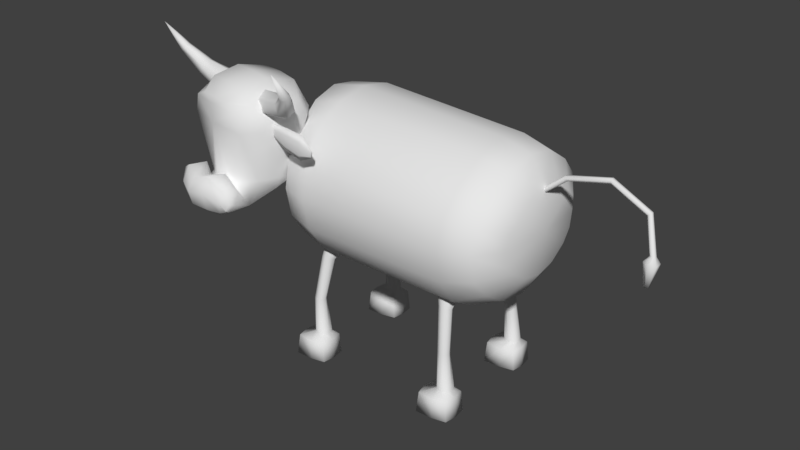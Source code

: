 # Source: cow_inverse.blend  (saved by Blender 2.79.0; exported with 4.5.12 LTS)
import bpy
from mathutils import Matrix  # noqa: F401  (used for matrix-valued properties, if any)

bpy.ops.wm.read_factory_settings(use_empty=True)
scene = bpy.context.scene
scene.name = 'Scene'

# ---- collections
col_collection_1 = bpy.data.collections.new('Collection 1'); scene.collection.children.link(col_collection_1)

# ---- materials (node trees are filled in below, after node groups)
mat_mat_cow = bpy.data.materials.new('mat_cow')
mat_mat_cow.alpha_threshold = 0.0
mat_mat_cow.use_transparent_shadow = False
mat_mat_cow.roughness = 0.5

# ---- material node trees

# ---- world
world_world = bpy.data.worlds.new('World'); scene.world = world_world
world_world.color = (0.05088, 0.05088, 0.05088)
world_world.use_sun_shadow = False
world_world.sun_shadow_jitter_overblur = 0.0
world_world.cycles.sampling_method = 'MANUAL'

# ---- meshes
me_cylinder_001 = bpy.data.meshes.new('Cylinder.001')
me_cylinder_001.from_pydata([(-1.051, 1.256, 0.6875), (-1.194, 1.604, 0.6632), (-1.159, 1.721, 0.6755), (-1.068, 1.761, 0.699), (-1.114, 1.259, 0.5419), (-1.243, 1.61, 0.5432), (-1.187, 1.756, 0.5517), (-1.086, 1.834, 0.5975), (-1.118, 1.263, 0.4226), (-1.219, 1.617, 0.4017), (-1.16, 1.772, 0.4108), (-1.048, 1.869, 0.4372), (-1.127, 1.756, 0.276), (-1.002, 1.824, 0.2539), (-1.111, 1.628, 0.2167), (-0.9772, 1.638, 0.1636), (-1.1, 1.239, 0.3515), (-1.006, 1.219, 0.3048), (-1.056, 1.237, 0.7088), (-1.062, 1.321, 0.7307), (-1.091, 1.331, 0.8483), (-1.101, 1.233, 0.8944), (-1.094, 1.124, 0.8697), (-1.185, 1.254, 0.6963), (-1.209, 1.261, 0.7812), (-1.194, 1.194, 0.8204), (-1.163, 1.119, 0.8088), (-1.221, 1.183, 0.7261), (-1.233, 1.186, 0.769), (-1.225, 1.152, 0.7888), (-1.206, 1.134, 0.7658), (-1.073, 1.067, 0.79), (-1.149, 1.1, 0.7537), (-1.035, 1.076, 0.6353), (-1.115, 1.113, 0.6126), (-1.015, 1.156, 0.4152), (-1.101, 1.193, 0.4307), (-1.325, 1.836, 0.4279), (-1.092, 1.822, 0.4618), (-1.337, 1.804, 0.4784), (-1.108, 1.779, 0.5293), (-1.367, 1.751, 0.4745), (-1.148, 1.708, 0.5241), (-1.385, 1.73, 0.4202), (-1.173, 1.68, 0.4514), (-1.373, 1.762, 0.3697), (-1.156, 1.723, 0.3838), (-1.343, 1.815, 0.3736), (-1.116, 1.794, 0.389), (-1.467, 1.913, 0.4591), (-1.473, 1.895, 0.4878), (-1.503, 1.877, 0.4903), (-1.526, 1.877, 0.4641), (-1.519, 1.895, 0.4354), (-1.489, 1.913, 0.4329), (-1.568, 2.061, 0.5502), (-1.174, 1.574, 0.4693), (-1.297, 1.539, 0.3976), (-1.175, 1.593, 0.4608), (-1.296, 1.5, 0.415), (-1.181, 1.592, 0.4765), (-1.31, 1.537, 0.4298), (-1.189, 1.629, 0.4753), (-1.325, 1.612, 0.4272), (-1.189, 1.648, 0.4667), (-1.327, 1.65, 0.4098), (-1.182, 1.63, 0.4595), (-1.313, 1.614, 0.395), (-1.42, 1.509, 0.3802), (-1.404, 1.469, 0.3636), (-1.406, 1.512, 0.3442), (-1.437, 1.594, 0.3773), (-1.439, 1.637, 0.3579), (-1.423, 1.596, 0.3413), (-1.489, 1.519, 0.3298), (-1.484, 1.506, 0.3248), (-1.485, 1.519, 0.3189), (-1.494, 1.544, 0.3289), (-1.495, 1.557, 0.323), (-1.49, 1.545, 0.318), (-0.8188, 1.259, 0.7447), (-0.6904, 1.611, 0.7871), (-0.9444, 1.262, 0.7537), (-0.9501, 1.615, 0.7568), (-0.7303, 1.727, 0.7809), (-0.9496, 1.731, 0.7485), (-0.8226, 1.764, 0.7593), (-0.9456, 1.771, 0.7297), (-0.6957, 1.265, 0.6449), (-0.5919, 1.619, 0.7033), (-0.6488, 1.764, 0.6841), (-0.7616, 1.838, 0.6773), (-0.924, 1.845, 0.638), (-0.6368, 1.269, 0.541), (-0.547, 1.626, 0.5671), (-0.6074, 1.779, 0.5468), (-0.722, 1.874, 0.5173), (-0.8851, 1.881, 0.4779), (-0.574, 1.764, 0.412), (-0.6763, 1.828, 0.334), (-0.8376, 1.832, 0.2874), (-0.5577, 1.636, 0.3527), (-0.6515, 1.642, 0.2438), (-0.8122, 1.639, 0.195), (-0.6199, 1.245, 0.4695), (-0.6804, 1.223, 0.3849), (-0.8415, 1.216, 0.3378), (-0.8238, 1.24, 0.766), (-0.9494, 1.243, 0.775), (-0.8309, 1.324, 0.7876), (-0.9604, 1.29, 0.8171), (-0.86, 1.335, 0.9052), (-0.984, 1.299, 0.9127), (-0.87, 1.237, 0.9513), (-0.9921, 1.219, 0.9501), (-0.8624, 1.127, 0.9266), (-0.986, 1.13, 0.9301), (-0.7047, 1.261, 0.8144), (-0.7227, 1.268, 0.9009), (-0.7523, 1.2, 0.929), (-0.7724, 1.124, 0.9049), (-0.6848, 1.19, 0.8579), (-0.6939, 1.194, 0.9016), (-0.7089, 1.159, 0.9159), (-0.7151, 1.141, 0.8865), (-0.842, 1.07, 0.8469), (-0.9611, 1.053, 0.8335), (-0.7586, 1.106, 0.8499), (-0.8041, 1.079, 0.6922), (-0.9215, 1.058, 0.6723), (-0.7241, 1.119, 0.7087), (-0.7222, 1.16, 0.4872), (-0.8682, 1.147, 0.4504), (-0.6538, 1.199, 0.5408), (-0.4712, 1.848, 0.638), (-0.6926, 1.827, 0.5601), (-0.4831, 1.816, 0.6885), (-0.7087, 1.784, 0.6276), (-0.4534, 1.764, 0.6993), (-0.6689, 1.715, 0.6421), (-0.4117, 1.743, 0.6596), (-0.6131, 1.688, 0.589), (-0.3998, 1.775, 0.6091), (-0.5971, 1.731, 0.5215), (-0.4295, 1.828, 0.5983), (-0.6368, 1.8, 0.507), (-0.3623, 1.928, 0.7307), (-0.3691, 1.91, 0.7594), (-0.3437, 1.893, 0.7755), (-0.3114, 1.894, 0.7628), (-0.3046, 1.912, 0.7341), (-0.3301, 1.929, 0.7181), (-0.3186, 2.079, 0.8576), (-0.6172, 1.582, 0.6063), (-0.474, 1.55, 0.6001), (-0.6132, 1.601, 0.5989), (-0.4824, 1.511, 0.6151), (-0.6149, 1.6, 0.6158), (-0.4777, 1.548, 0.6345), (-0.6086, 1.637, 0.618), (-0.4647, 1.624, 0.639), (-0.6045, 1.656, 0.6106), (-0.4563, 1.663, 0.624), (-0.6068, 1.638, 0.6011), (-0.461, 1.626, 0.6046), (-0.3567, 1.524, 0.6417), (-0.362, 1.483, 0.62), (-0.3526, 1.527, 0.6032), (-0.3422, 1.609, 0.6467), (-0.3328, 1.652, 0.63), (-0.3381, 1.611, 0.6082), (-0.2723, 1.536, 0.6291), (-0.2739, 1.523, 0.6225), (-0.2711, 1.536, 0.6174), (-0.2679, 1.561, 0.6306), (-0.265, 1.574, 0.6255), (-0.2666, 1.562, 0.6189), (-0.4141, 1.759, 0.002954), (0.6131, 1.694, 0.002954), (-0.4141, 1.716, 0.2177), (0.6131, 1.651, 0.2177), (-0.4141, 1.595, 0.3997), (0.6131, 1.529, 0.3997), (-0.4141, 1.413, 0.5214), (0.603, 1.388, 0.5214), (-0.4141, 1.198, 0.5641), (0.593, 1.198, 0.5641), (-0.4141, 0.9833, 0.5214), (0.593, 0.9833, 0.5214), (-0.4141, 0.8012, 0.3997), (0.593, 0.8012, 0.3997), (-0.4141, 0.6796, 0.2177), (0.598, 0.6997, 0.2177), (-0.4141, 0.6369, 0.002954), (0.598, 0.657, 0.002954), (-0.4141, 0.6796, -0.2118), (0.598, 0.6997, -0.2118), (-0.4141, 0.8012, -0.3938), (0.593, 0.8012, -0.3938), (-0.4141, 0.9833, -0.5155), (0.593, 0.9833, -0.5155), (-0.4141, 1.198, -0.5582), (0.593, 1.198, -0.5582), (-0.4141, 1.413, -0.5155), (0.603, 1.388, -0.5155), (-0.4141, 1.595, -0.3938), (0.6131, 1.529, -0.3938), (-0.4141, 1.716, -0.2118), (0.6131, 1.651, -0.2118), (-0.657, 1.711, 0.008659), (-0.6324, 1.672, 0.2032), (-0.6068, 1.56, 0.3653), (-0.6068, 1.394, 0.4764), (-0.6068, 1.198, 0.5155), (-0.6068, 1.002, 0.4764), (-0.6068, 0.8356, 0.3653), (-0.6374, 0.7346, 0.2032), (-0.662, 0.6956, 0.008659), (-0.6866, 0.7346, -0.1859), (-0.7074, 0.8457, -0.3509), (-0.7163, 1.002, -0.4611), (-0.7212, 1.198, -0.4998), (-0.7163, 1.394, -0.4611), (-0.7024, 1.56, -0.3509), (-0.6816, 1.672, -0.1859), (-0.7956, 1.505, 0.1047), (-0.7546, 1.482, 0.215), (-0.7199, 1.415, 0.3084), (-0.6967, 1.316, 0.3708), (-0.6885, 1.198, 0.3927), (-0.6967, 1.08, 0.3708), (-0.7199, 0.9807, 0.3084), (-0.7546, 0.9141, 0.215), (-0.8006, 0.9008, 0.1047), (-0.8366, 0.9141, -0.005478), (-0.8713, 0.9807, -0.09891), (-0.8946, 1.08, -0.1613), (-0.9027, 1.198, -0.1833), (-0.8946, 1.316, -0.1613), (-0.8713, 1.415, -0.09891), (-0.8366, 1.482, -0.005478), (0.8063, 1.645, 0.002954), (0.8063, 1.606, 0.1991), (0.8063, 1.495, 0.3653), (0.7963, 1.369, 0.4764), (0.7812, 1.203, 0.5155), (0.7862, 1.032, 0.4764), (0.7963, 0.906, 0.3653), (0.7963, 0.7949, 0.1991), (0.7963, 0.7559, 0.002954), (0.7963, 0.7949, -0.1932), (0.7963, 0.906, -0.3594), (0.7862, 1.032, -0.4705), (0.7812, 1.203, -0.5095), (0.7963, 1.369, -0.4705), (0.8063, 1.495, -0.3594), (0.8063, 1.606, -0.1932), (0.9152, 1.476, 0.002954), (0.9152, 1.45, 0.1343), (0.9152, 1.375, 0.2457), (0.9051, 1.304, 0.3201), (0.8901, 1.203, 0.3462), (0.8951, 1.097, 0.3201), (0.9051, 1.026, 0.2457), (0.9051, 0.9512, 0.1343), (0.9051, 0.9251, 0.002954), (0.9051, 0.9512, -0.1284), (0.9051, 1.026, -0.2398), (0.8951, 1.097, -0.3142), (0.8901, 1.203, -0.3403), (0.9051, 1.304, -0.3142), (0.9152, 1.375, -0.2398), (0.9152, 1.45, -0.1284), (0.9278, 1.203, 0.002954), (0.4473, 0.6724, 0.2869), (0.4783, 0.6677, 0.2749), (0.5206, 0.1556, 0.3137), (0.5002, 0.3982, 0.3165), (0.4805, 0.1534, 0.3256), (0.4731, 0.3982, 0.3278), (0.4734, 0.1544, 0.361), (0.4618, 0.3982, 0.3549), (0.4805, 0.1534, 0.3925), (0.4731, 0.3982, 0.3821), (0.5206, 0.1556, 0.4083), (0.5002, 0.3982, 0.3934), (0.5621, 0.1555, 0.3925), (0.5274, 0.3982, 0.3821), (0.5679, 0.1568, 0.361), (0.5387, 0.3982, 0.3549), (0.5621, 0.1555, 0.3257), (0.5274, 0.3982, 0.3278), (0.4344, 0.6837, 0.3158), (0.4473, 0.6949, 0.3447), (0.4783, 0.6996, 0.3567), (0.5094, 0.6949, 0.3447), (0.5222, 0.6837, 0.3158), (0.5094, 0.6724, 0.2869), (0.4121, 0.7446, 0.2224), (0.4644, 0.7331, 0.2041), (0.3905, 0.7725, 0.2666), (0.4121, 0.8004, 0.3107), (0.4644, 0.8119, 0.329), (0.5166, 0.8004, 0.3107), (0.5382, 0.7725, 0.2666), (0.5166, 0.7446, 0.2224), (0.4946, 0.114, 0.2616), (0.3862, 0.1112, 0.2724), (0.3654, 0.1081, 0.3579), (0.3862, 0.1112, 0.447), (0.4946, 0.114, 0.4606), (0.5827, 0.1163, 0.4408), (0.5941, 0.1166, 0.3611), (0.5827, 0.1163, 0.2814), (0.5007, -0.01665, 0.2547), (0.3847, -0.01665, 0.2477), (0.3633, -0.01925, 0.3578), (0.3847, -0.01665, 0.4716), (0.5007, -0.01665, 0.4675), (0.5948, -0.01665, 0.4463), (0.6071, -0.01665, 0.3611), (0.5948, -0.01665, 0.2759), (-0.4839, 0.6788, 0.2869), (-0.4529, 0.6742, 0.2749), (-0.4791, 0.1556, 0.3137), (-0.4995, 0.3982, 0.3165), (-0.5193, 0.1534, 0.3256), (-0.5267, 0.3982, 0.3278), (-0.5264, 0.1544, 0.361), (-0.538, 0.3982, 0.3549), (-0.5193, 0.1534, 0.3925), (-0.5267, 0.3982, 0.3821), (-0.4791, 0.1556, 0.4083), (-0.4995, 0.3982, 0.3934), (-0.4377, 0.1555, 0.3925), (-0.4724, 0.3982, 0.3821), (-0.4318, 0.1568, 0.361), (-0.4611, 0.3982, 0.3549), (-0.4377, 0.1555, 0.3257), (-0.4724, 0.3982, 0.3278), (-0.4968, 0.6901, 0.3158), (-0.4839, 0.7014, 0.3447), (-0.4529, 0.706, 0.3567), (-0.4218, 0.7014, 0.3447), (-0.409, 0.6901, 0.3158), (-0.4218, 0.6788, 0.2869), (-0.474, 0.7446, 0.2224), (-0.4218, 0.7331, 0.2041), (-0.4956, 0.7725, 0.2666), (-0.474, 0.8004, 0.3107), (-0.4218, 0.8119, 0.329), (-0.3695, 0.8004, 0.3107), (-0.3479, 0.7725, 0.2666), (-0.3695, 0.7446, 0.2224), (-0.5051, 0.114, 0.2616), (-0.6135, 0.1112, 0.2724), (-0.6344, 0.1081, 0.3579), (-0.6135, 0.1112, 0.447), (-0.5051, 0.114, 0.4606), (-0.4171, 0.1163, 0.4408), (-0.4056, 0.1166, 0.3611), (-0.4171, 0.1163, 0.2814), (-0.4991, -0.01665, 0.2547), (-0.6151, -0.01665, 0.2477), (-0.6365, -0.01925, 0.3578), (-0.6151, -0.01665, 0.4716), (-0.4991, -0.01665, 0.4675), (-0.405, -0.01665, 0.4463), (-0.3927, -0.01665, 0.3611), (-0.405, -0.01665, 0.2759), (0.4473, 0.6724, -0.2736), (0.4783, 0.6677, -0.2616), (0.5206, 0.1556, -0.3004), (0.5002, 0.3982, -0.3032), (0.4805, 0.1534, -0.3123), (0.4731, 0.3982, -0.3145), (0.4734, 0.1544, -0.3477), (0.4618, 0.3982, -0.3416), (0.4805, 0.1534, -0.3792), (0.4731, 0.3982, -0.3688), (0.5206, 0.1556, -0.395), (0.5002, 0.3982, -0.3801), (0.5621, 0.1555, -0.3792), (0.5274, 0.3982, -0.3688), (0.5679, 0.1568, -0.3477), (0.5387, 0.3982, -0.3416), (0.5621, 0.1555, -0.3123), (0.5274, 0.3982, -0.3145), (0.4344, 0.6837, -0.3025), (0.4473, 0.6949, -0.3314), (0.4783, 0.6996, -0.3434), (0.5094, 0.6949, -0.3314), (0.5222, 0.6837, -0.3025), (0.5094, 0.6724, -0.2736), (0.4121, 0.7446, -0.2091), (0.4644, 0.7331, -0.1908), (0.3905, 0.7725, -0.2533), (0.4121, 0.8004, -0.2974), (0.4644, 0.8119, -0.3157), (0.5166, 0.8004, -0.2974), (0.5382, 0.7725, -0.2533), (0.5166, 0.7446, -0.2091), (0.4946, 0.114, -0.2482), (0.3862, 0.1112, -0.2591), (0.3654, 0.1081, -0.3446), (0.3862, 0.1112, -0.4337), (0.4946, 0.114, -0.4473), (0.5827, 0.1163, -0.4274), (0.5941, 0.1166, -0.3478), (0.5827, 0.1163, -0.2681), (0.5007, -0.01665, -0.2414), (0.3847, -0.01665, -0.2344), (0.3633, -0.01925, -0.3445), (0.3847, -0.01665, -0.4583), (0.5007, -0.01665, -0.4542), (0.5948, -0.01665, -0.433), (0.6071, -0.01665, -0.3478), (0.5948, -0.01665, -0.2626), (-0.4839, 0.6788, -0.2736), (-0.4529, 0.6742, -0.2616), (-0.4791, 0.1556, -0.3004), (-0.4995, 0.3982, -0.3032), (-0.5193, 0.1534, -0.3123), (-0.5267, 0.3982, -0.3145), (-0.5264, 0.1544, -0.3477), (-0.538, 0.3982, -0.3416), (-0.5193, 0.1534, -0.3792), (-0.5267, 0.3982, -0.3688), (-0.4791, 0.1556, -0.395), (-0.4995, 0.3982, -0.3801), (-0.4377, 0.1555, -0.3792), (-0.4724, 0.3982, -0.3688), (-0.4318, 0.1568, -0.3477), (-0.4611, 0.3982, -0.3416), (-0.4377, 0.1555, -0.3123), (-0.4724, 0.3982, -0.3145), (-0.4968, 0.6901, -0.3025), (-0.4839, 0.7014, -0.3314), (-0.4529, 0.706, -0.3434), (-0.4218, 0.7014, -0.3314), (-0.409, 0.6901, -0.3025), (-0.4218, 0.6788, -0.2736), (-0.474, 0.7446, -0.2091), (-0.4218, 0.7331, -0.1908), (-0.4956, 0.7725, -0.2533), (-0.474, 0.8004, -0.2974), (-0.4218, 0.8119, -0.3157), (-0.3695, 0.8004, -0.2974), (-0.3479, 0.7725, -0.2533), (-0.3695, 0.7446, -0.2091), (-0.5051, 0.114, -0.2482), (-0.6135, 0.1112, -0.2591), (-0.6344, 0.1081, -0.3446), (-0.6135, 0.1112, -0.4337), (-0.5051, 0.114, -0.4473), (-0.4171, 0.1163, -0.4274), (-0.4056, 0.1166, -0.3478), (-0.4171, 0.1163, -0.2681), (-0.4991, -0.01665, -0.2414), (-0.6151, -0.01665, -0.2344), (-0.6365, -0.01925, -0.3445), (-0.6151, -0.01665, -0.4583), (-0.4991, -0.01665, -0.4542), (-0.405, -0.01665, -0.433), (-0.3927, -0.01665, -0.3478), (-0.405, -0.01665, -0.2626), (1.314, 1.634, 0.02346), (1.315, 1.65, 0.01436), (0.9079, 1.461, 0.02346), (1.043, 1.571, 0.02346), (0.9039, 1.476, 0.01436), (1.035, 1.584, 0.01436), (0.9039, 1.476, -0.003838), (1.035, 1.584, -0.003838), (0.9079, 1.461, -0.01294), (1.043, 1.571, -0.01294), (0.9119, 1.445, -0.003838), (1.052, 1.558, -0.003838), (0.9119, 1.445, 0.01436), (1.052, 1.558, 0.01436), (1.315, 1.65, -0.003838), (1.314, 1.634, -0.01294), (1.313, 1.619, -0.003838), (1.313, 1.619, 0.01436), (1.548, 1.516, 0.02346), (1.536, 1.505, 0.01436), (1.536, 1.505, -0.003838), (1.548, 1.516, -0.01294), (1.56, 1.526, -0.003838), (1.56, 1.526, 0.01436), (1.592, 1.281, 0.02346), (1.576, 1.283, 0.01436), (1.576, 1.283, -0.003838), (1.592, 1.281, -0.01294), (1.607, 1.28, -0.003838), (1.607, 1.28, 0.01436), (1.588, 1.244, 0.05218), (1.547, 1.248, 0.02872), (1.547, 1.248, -0.0182), (1.588, 1.244, -0.04165), (1.628, 1.24, -0.0182), (1.628, 1.24, 0.02872), (1.573, 1.091, 0.02163), (1.558, 1.092, 0.01344), (1.558, 1.092, -0.002922), (1.573, 1.091, -0.01111), (1.587, 1.089, -0.002922), (1.587, 1.089, 0.01344), (-0.863, 1.66, 0.2861), (-0.8127, 1.658, 0.3035), (-0.7701, 1.638, 0.3285), (-0.7416, 1.604, 0.3573), (-0.7316, 1.56, 0.3856), (-0.7416, 1.513, 0.409), (-0.7701, 1.471, 0.4239), (-0.8127, 1.439, 0.4282), (-0.863, 1.423, 0.4211), (-0.9133, 1.425, 0.4037), (-0.956, 1.445, 0.3787), (-0.9845, 1.48, 0.3499), (-0.9945, 1.524, 0.3217), (-0.9845, 1.57, 0.2983), (-0.956, 1.613, 0.2833), (-0.9133, 1.644, 0.279)], [], [(0, 82, 83, 1), (83, 85, 2, 1), (85, 87, 3, 2), (2, 6, 5, 1), (1, 5, 4, 0), (87, 92, 7, 3), (3, 7, 6, 2), (7, 11, 10, 6), (5, 9, 8, 4), (92, 97, 11, 7), (6, 10, 9, 5), (11, 13, 12, 10), (97, 100, 13, 11), (13, 15, 14, 12), (100, 103, 15, 13), (15, 17, 16, 14), (103, 106, 17, 15), (8, 9, 14, 16), (9, 10, 12, 14), (0, 18, 108, 82), (18, 19, 110, 108), (19, 20, 112, 110), (20, 21, 114, 112), (21, 22, 116, 114), (21, 25, 26, 22), (20, 24, 25, 21), (19, 23, 24, 20), (25, 29, 30, 26), (24, 28, 29, 25), (23, 27, 28, 24), (28, 27, 30, 29), (26, 32, 31, 22), (22, 31, 126, 116), (32, 34, 33, 31), (31, 33, 129, 126), (34, 36, 35, 33), (33, 35, 132, 129), (106, 132, 35, 17), (16, 17, 35, 36), (18, 0, 34), (19, 18, 23), (0, 4, 34), (4, 8, 36, 34), (16, 36, 8), (34, 23, 18), (23, 34, 27), (32, 30, 34), (26, 30, 32), (30, 27, 34), (38, 48, 47, 37), (37, 49, 50, 39), (47, 54, 49, 37), (42, 40, 39, 41), (51, 55, 52), (49, 55, 50), (45, 53, 54, 47), (46, 44, 43, 45), (40, 38, 37, 39), (41, 51, 52, 43), (52, 55, 53), (44, 42, 41, 43), (48, 46, 45, 47), (39, 50, 51, 41), (53, 55, 54), (43, 52, 53, 45), (54, 55, 49), (50, 55, 51), (58, 56, 59, 57), (56, 60, 61, 59), (60, 62, 63, 61), (62, 64, 65, 63), (59, 69, 70, 57), (64, 66, 67, 65), (66, 58, 57, 67), (70, 76, 79, 73), (63, 71, 68, 61), (57, 70, 73, 67), (61, 68, 69, 59), (65, 72, 71, 63), (67, 73, 72, 65), (74, 77, 78, 79, 76, 75), (72, 78, 77, 71), (69, 75, 76, 70), (73, 79, 78, 72), (71, 77, 74, 68), (68, 74, 75, 69), (80, 81, 83, 82), (83, 81, 84, 85), (85, 84, 86, 87), (84, 81, 89, 90), (81, 80, 88, 89), (87, 86, 91, 92), (86, 84, 90, 91), (91, 90, 95, 96), (89, 88, 93, 94), (92, 91, 96, 97), (90, 89, 94, 95), (96, 95, 98, 99), (97, 96, 99, 100), (99, 98, 101, 102), (100, 99, 102, 103), (102, 101, 104, 105), (103, 102, 105, 106), (93, 104, 101, 94), (94, 101, 98, 95), (80, 82, 108, 107), (107, 108, 110, 109), (109, 110, 112, 111), (111, 112, 114, 113), (113, 114, 116, 115), (113, 115, 120, 119), (111, 113, 119, 118), (109, 111, 118, 117), (119, 120, 124, 123), (118, 119, 123, 122), (117, 118, 122, 121), (122, 123, 124, 121), (120, 115, 125, 127), (115, 116, 126, 125), (127, 125, 128, 130), (125, 126, 129, 128), (130, 128, 131, 133), (128, 129, 132, 131), (106, 105, 131, 132), (104, 133, 131, 105), (107, 130, 80), (109, 117, 107), (80, 130, 88), (88, 130, 133, 93), (104, 93, 133), (130, 107, 117), (117, 121, 130), (127, 130, 124), (120, 127, 124), (124, 130, 121), (135, 134, 144, 145), (134, 136, 147, 146), (144, 134, 146, 151), (139, 138, 136, 137), (148, 149, 152), (146, 147, 152), (142, 144, 151, 150), (143, 142, 140, 141), (137, 136, 134, 135), (138, 140, 149, 148), (149, 150, 152), (141, 140, 138, 139), (145, 144, 142, 143), (136, 138, 148, 147), (150, 151, 152), (140, 142, 150, 149), (151, 146, 152), (147, 148, 152), (155, 154, 156, 153), (153, 156, 158, 157), (157, 158, 160, 159), (159, 160, 162, 161), (156, 154, 167, 166), (161, 162, 164, 163), (163, 164, 154, 155), (167, 170, 176, 173), (160, 158, 165, 168), (154, 164, 170, 167), (158, 156, 166, 165), (162, 160, 168, 169), (164, 162, 169, 170), (171, 172, 173, 176, 175, 174), (169, 168, 174, 175), (166, 167, 173, 172), (170, 169, 175, 176), (168, 165, 171, 174), (165, 166, 172, 171), (177, 179, 180, 178), (179, 181, 182, 180), (181, 183, 184, 182), (183, 185, 186, 184), (185, 187, 188, 186), (187, 189, 190, 188), (189, 191, 192, 190), (191, 193, 194, 192), (193, 195, 196, 194), (195, 197, 198, 196), (197, 199, 200, 198), (199, 201, 202, 200), (201, 203, 204, 202), (203, 205, 206, 204), (188, 190, 247, 246), (205, 207, 208, 206), (207, 177, 178, 208), (187, 214, 215, 189), (221, 237, 238, 222), (197, 219, 220, 199), (207, 224, 209, 177), (183, 212, 213, 185), (193, 217, 218, 195), (203, 222, 223, 205), (179, 210, 211, 181), (189, 215, 216, 191), (199, 220, 221, 201), (185, 213, 214, 187), (195, 218, 219, 197), (205, 223, 224, 207), (181, 211, 212, 183), (191, 216, 217, 193), (177, 209, 210, 179), (201, 221, 222, 203), (240, 523, 508, 225), (214, 230, 231, 215), (222, 238, 239, 223), (215, 231, 232, 216), (223, 239, 240, 224), (216, 232, 233, 217), (209, 225, 226, 210), (224, 240, 225, 209), (217, 233, 234, 218), (210, 226, 227, 211), (218, 234, 235, 219), (211, 227, 228, 212), (219, 235, 236, 220), (212, 228, 229, 213), (220, 236, 237, 221), (213, 229, 230, 214), (192, 194, 249, 248), (225, 508, 509, 226), (232, 515, 516, 233), (239, 522, 523, 240), (231, 514, 515, 232), (238, 521, 522, 239), (230, 513, 514, 231), (237, 520, 521, 238), (229, 512, 513, 230), (236, 519, 520, 237), (228, 511, 512, 229), (235, 518, 519, 236), (227, 510, 511, 228), (234, 517, 518, 235), (226, 509, 510, 227), (233, 516, 517, 234), (182, 184, 244, 243), (206, 208, 256, 255), (196, 198, 251, 250), (186, 188, 246, 245), (200, 202, 253, 252), (190, 192, 248, 247), (180, 182, 243, 242), (204, 206, 255, 254), (194, 196, 250, 249), (184, 186, 245, 244), (208, 178, 241, 256), (198, 200, 252, 251), (253, 254, 270, 269), (178, 180, 242, 241), (202, 204, 254, 253), (259, 260, 273), (246, 247, 263, 262), (254, 255, 271, 270), (247, 248, 264, 263), (255, 256, 272, 271), (248, 249, 265, 264), (241, 242, 258, 257), (256, 241, 257, 272), (249, 250, 266, 265), (242, 243, 259, 258), (250, 251, 267, 266), (243, 244, 260, 259), (251, 252, 268, 267), (244, 245, 261, 260), (252, 253, 269, 268), (245, 246, 262, 261), (267, 268, 273), (260, 261, 273), (268, 269, 273), (261, 262, 273), (269, 270, 273), (262, 263, 273), (270, 271, 273), (263, 264, 273), (271, 272, 273), (264, 265, 273), (257, 258, 273), (272, 257, 273), (265, 266, 273), (258, 259, 273), (266, 267, 273), (293, 301, 300, 292), (291, 297, 296, 289), (276, 278, 279, 277), (275, 299, 305, 297), (283, 293, 292, 281), (278, 280, 281, 279), (274, 298, 299, 275), (279, 274, 275, 277), (280, 282, 283, 281), (295, 303, 302, 294), (289, 296, 295, 287), (282, 284, 285, 283), (297, 305, 304, 296), (281, 292, 274, 279), (284, 286, 287, 285), (313, 321, 314, 306), (287, 295, 294, 285), (286, 288, 289, 287), (277, 275, 297, 291), (292, 300, 298, 274), (288, 290, 291, 289), (294, 302, 301, 293), (285, 294, 293, 283), (290, 276, 277, 291), (282, 309, 310, 284), (296, 304, 303, 295), (284, 310, 311, 286), (276, 306, 307, 278), (278, 307, 308, 280), (286, 311, 312, 288), (290, 313, 306, 276), (280, 308, 309, 282), (288, 312, 313, 290), (314, 321, 320, 319, 318, 317, 316, 315), (311, 319, 320, 312), (309, 317, 318, 310), (307, 315, 316, 308), (312, 320, 321, 313), (310, 318, 319, 311), (308, 316, 317, 309), (306, 314, 315, 307), (341, 349, 348, 340), (339, 345, 344, 337), (324, 326, 327, 325), (323, 347, 353, 345), (331, 341, 340, 329), (326, 328, 329, 327), (322, 346, 347, 323), (327, 322, 323, 325), (328, 330, 331, 329), (343, 351, 350, 342), (337, 344, 343, 335), (330, 332, 333, 331), (345, 353, 352, 344), (329, 340, 322, 327), (332, 334, 335, 333), (361, 369, 362, 354), (335, 343, 342, 333), (334, 336, 337, 335), (325, 323, 345, 339), (340, 348, 346, 322), (336, 338, 339, 337), (342, 350, 349, 341), (333, 342, 341, 331), (338, 324, 325, 339), (330, 357, 358, 332), (344, 352, 351, 343), (332, 358, 359, 334), (324, 354, 355, 326), (326, 355, 356, 328), (334, 359, 360, 336), (338, 361, 354, 324), (328, 356, 357, 330), (336, 360, 361, 338), (362, 369, 368, 367, 366, 365, 364, 363), (359, 367, 368, 360), (357, 365, 366, 358), (355, 363, 364, 356), (360, 368, 369, 361), (358, 366, 367, 359), (356, 364, 365, 357), (354, 362, 363, 355), (389, 388, 396, 397), (387, 385, 392, 393), (372, 373, 375, 374), (371, 393, 401, 395), (379, 377, 388, 389), (374, 375, 377, 376), (370, 371, 395, 394), (375, 373, 371, 370), (376, 377, 379, 378), (391, 390, 398, 399), (385, 383, 391, 392), (378, 379, 381, 380), (393, 392, 400, 401), (377, 375, 370, 388), (380, 381, 383, 382), (409, 402, 410, 417), (383, 381, 390, 391), (382, 383, 385, 384), (373, 387, 393, 371), (388, 370, 394, 396), (384, 385, 387, 386), (390, 389, 397, 398), (381, 379, 389, 390), (386, 387, 373, 372), (378, 380, 406, 405), (392, 391, 399, 400), (380, 382, 407, 406), (372, 374, 403, 402), (374, 376, 404, 403), (382, 384, 408, 407), (386, 372, 402, 409), (376, 378, 405, 404), (384, 386, 409, 408), (410, 411, 412, 413, 414, 415, 416, 417), (407, 408, 416, 415), (405, 406, 414, 413), (403, 404, 412, 411), (408, 409, 417, 416), (406, 407, 415, 414), (404, 405, 413, 412), (402, 403, 411, 410), (437, 436, 444, 445), (435, 433, 440, 441), (420, 421, 423, 422), (419, 441, 449, 443), (427, 425, 436, 437), (422, 423, 425, 424), (418, 419, 443, 442), (423, 421, 419, 418), (424, 425, 427, 426), (439, 438, 446, 447), (433, 431, 439, 440), (426, 427, 429, 428), (441, 440, 448, 449), (425, 423, 418, 436), (428, 429, 431, 430), (457, 450, 458, 465), (431, 429, 438, 439), (430, 431, 433, 432), (421, 435, 441, 419), (436, 418, 442, 444), (432, 433, 435, 434), (438, 437, 445, 446), (429, 427, 437, 438), (434, 435, 421, 420), (426, 428, 454, 453), (440, 439, 447, 448), (428, 430, 455, 454), (420, 422, 451, 450), (422, 424, 452, 451), (430, 432, 456, 455), (434, 420, 450, 457), (424, 426, 453, 452), (432, 434, 457, 456), (458, 459, 460, 461, 462, 463, 464, 465), (455, 456, 464, 463), (453, 454, 462, 461), (451, 452, 460, 459), (456, 457, 465, 464), (454, 455, 463, 462), (452, 453, 461, 460), (450, 451, 459, 458), (466, 483, 485, 484), (477, 475, 481, 482), (468, 469, 471, 470), (482, 481, 487, 486), (475, 473, 480, 481), (470, 471, 473, 472), (480, 467, 489, 488), (471, 469, 466, 467), (472, 473, 475, 474), (481, 480, 488, 487), (469, 479, 483, 466), (474, 475, 477, 476), (479, 477, 482, 483), (473, 471, 467, 480), (476, 477, 479, 478), (467, 466, 484, 489), (484, 485, 491, 490), (478, 479, 469, 468), (483, 482, 486, 485), (494, 495, 501, 500), (489, 484, 490, 495), (487, 488, 494, 493), (485, 486, 492, 491), (488, 489, 495, 494), (486, 487, 493, 492), (501, 496, 502, 507), (492, 493, 499, 498), (490, 491, 497, 496), (495, 490, 496, 501), (493, 494, 500, 499), (491, 492, 498, 497), (507, 502, 503, 504, 505, 506), (499, 500, 506, 505), (497, 498, 504, 503), (500, 501, 507, 506), (498, 499, 505, 504), (496, 497, 503, 502)])
me_cylinder_001.polygons.foreach_set('use_smooth', [True] * 485)
_uv = me_cylinder_001.uv_layers.new(name='UVMap')
_uv.uv.foreach_set('vector', [0.8735, 0.6888, 0.8125, 0.6741, 0.8159, 0.8413, 0.9331, 0.837, 0.8159, 0.8413, 0.8173, 0.8695, 0.9244, 0.8647, 0.9331, 0.837, 0.8173, 0.8695, 0.8176, 0.8889, 0.8789, 0.884, 0.9244, 0.8647, 0.9244, 0.8647, 0.9519, 0.884, 0.9672, 0.8416, 0.9331, 0.837, 0.9331, 0.837, 0.9672, 0.8416, 0.9242, 0.6643, 0.8735, 0.6888, 0.8176, 0.8889, 0.8179, 0.9265, 0.8989, 0.9213, 0.8789, 0.884, 0.8789, 0.884, 0.8989, 0.9213, 0.9519, 0.884, 0.9244, 0.8647, 0.8989, 0.9213, 0.8992, 0.9416, 0.9554, 0.8942, 0.9519, 0.884, 0.9672, 0.8416, 0.9721, 0.847, 0.9398, 0.6539, 0.9242, 0.6643, 0.8179, 0.9265, 0.8179, 0.947, 0.8992, 0.9416, 0.8989, 0.9213, 0.9519, 0.884, 0.9554, 0.8942, 0.9721, 0.847, 0.9672, 0.8416, 0.5865, 0.7779, 0.5861, 0.7663, 0.6211, 0.7453, 0.6213, 0.7484, 0.536, 0.7812, 0.5356, 0.7689, 0.5861, 0.7663, 0.5865, 0.7779, 0.5861, 0.7663, 0.5852, 0.7113, 0.6205, 0.7075, 0.6211, 0.7453, 0.5356, 0.7689, 0.5347, 0.7118, 0.5852, 0.7113, 0.5861, 0.7663, 0.5852, 0.7113, 0.5837, 0.5836, 0.6077, 0.5888, 0.6205, 0.7075, 0.5347, 0.7118, 0.5331, 0.5828, 0.5837, 0.5836, 0.5852, 0.7113, 0.6082, 0.5952, 0.6392, 0.7018, 0.6205, 0.7075, 0.6077, 0.5888, 0.6392, 0.7018, 0.6213, 0.7484, 0.6211, 0.7453, 0.6205, 0.7075, 0.8735, 0.6888, 0.8731, 0.682, 0.8133, 0.6719, 0.8125, 0.6741, 0.8731, 0.682, 0.8725, 0.6703, 0.8146, 0.6543, 0.8133, 0.6719, 0.8725, 0.6703, 0.8727, 0.673, 0.8148, 0.6565, 0.8146, 0.6543, 0.8727, 0.673, 0.8722, 0.6246, 0.8143, 0.6171, 0.8148, 0.6565, 0.8722, 0.6246, 0.8714, 0.5718, 0.8137, 0.5742, 0.8143, 0.6171, 0.8722, 0.6246, 0.9245, 0.6064, 0.9112, 0.5702, 0.8714, 0.5718, 0.8727, 0.673, 0.936, 0.6397, 0.9245, 0.6064, 0.8722, 0.6246, 0.8725, 0.6703, 0.9343, 0.638, 0.936, 0.6397, 0.8727, 0.673, 0.9245, 0.6064, 0.9429, 0.5866, 0.9363, 0.5784, 0.9112, 0.5702, 0.936, 0.6397, 0.9487, 0.6034, 0.9429, 0.5866, 0.9245, 0.6064, 0.9343, 0.638, 0.9478, 0.6026, 0.9487, 0.6034, 0.936, 0.6397, 0.9487, 0.6034, 0.9478, 0.6026, 0.9363, 0.5784, 0.9429, 0.5866, 0.9112, 0.5702, 0.911, 0.5623, 0.8709, 0.5459, 0.8714, 0.5718, 0.8714, 0.5718, 0.8709, 0.5459, 0.813, 0.539, 0.8137, 0.5742, 0.911, 0.5623, 0.9459, 0.5953, 0.8747, 0.5481, 0.8709, 0.5459, 0.8709, 0.5459, 0.8747, 0.5481, 0.7959, 0.5402, 0.813, 0.539, 0.9293, 0.6577, 0.9385, 0.6521, 0.8755, 0.6829, 0.8735, 0.6825, 0.8735, 0.6825, 0.8755, 0.6829, 0.8127, 0.6712, 0.8119, 0.6734, 0.5331, 0.5828, 0.533, 0.5607, 0.5784, 0.5635, 0.5837, 0.5836, 0.6077, 0.5888, 0.5837, 0.5836, 0.5784, 0.5635, 0.6026, 0.5742, 0.8731, 0.682, 0.8735, 0.6888, 0.9293, 0.6577, 0.8725, 0.6703, 0.8731, 0.682, 0.9343, 0.638, 0.8735, 0.6888, 0.9242, 0.6643, 0.9293, 0.6577, 0.9242, 0.6643, 0.9398, 0.6539, 0.9385, 0.6521, 0.9293, 0.6577, 0.6077, 0.5888, 0.6026, 0.5742, 0.6082, 0.5952, 0.9293, 0.6577, 0.9343, 0.638, 0.8731, 0.682, 0.9343, 0.638, 0.9459, 0.5953, 0.9478, 0.6026, 0.911, 0.5623, 0.9363, 0.5784, 0.9459, 0.5953, 0.9112, 0.5702, 0.9363, 0.5784, 0.911, 0.5623, 0.9363, 0.5784, 0.9478, 0.6026, 0.9459, 0.5953, 0.1091, 0.5936, 0.1194, 0.5817, 0.2159, 0.5907, 0.2083, 0.5996, 0.2083, 0.5996, 0.2686, 0.6324, 0.2715, 0.6247, 0.2134, 0.586, 0.2159, 0.5907, 0.2783, 0.6325, 0.2686, 0.6324, 0.2083, 0.5996, 0.133, 0.5452, 0.1159, 0.5754, 0.2134, 0.586, 0.2262, 0.5634, 0.2841, 0.617, 0.3118, 0.6958, 0.2937, 0.6171, 0.2686, 0.6324, 0.3118, 0.6958, 0.2715, 0.6247, 0.2287, 0.5682, 0.2908, 0.6249, 0.2783, 0.6325, 0.2159, 0.5907, 0.1364, 0.5515, 0.1433, 0.5333, 0.2338, 0.5545, 0.2287, 0.5682, 0.1159, 0.5754, 0.1091, 0.5936, 0.2083, 0.5996, 0.2134, 0.586, 0.2262, 0.5634, 0.2841, 0.617, 0.2937, 0.6171, 0.2338, 0.5545, 0.2937, 0.6171, 0.3118, 0.6958, 0.2908, 0.6249, 0.1433, 0.5333, 0.133, 0.5452, 0.2262, 0.5634, 0.2338, 0.5545, 0.1194, 0.5817, 0.1364, 0.5515, 0.2287, 0.5682, 0.2159, 0.5907, 0.2134, 0.586, 0.2715, 0.6247, 0.2841, 0.617, 0.2262, 0.5634, 0.2908, 0.6249, 0.3118, 0.6958, 0.2783, 0.6325, 0.2338, 0.5545, 0.2937, 0.6171, 0.2908, 0.6249, 0.2287, 0.5682, 0.2783, 0.6325, 0.3118, 0.6958, 0.2686, 0.6324, 0.2715, 0.6247, 0.3118, 0.6958, 0.2841, 0.617, 0.01226, 0.6814, 0.01197, 0.6738, 0.0612, 0.6438, 0.06178, 0.6595, 0.01197, 0.6738, 0.01477, 0.681, 0.06692, 0.6586, 0.0612, 0.6438, 0.01477, 0.681, 0.01785, 0.6959, 0.07323, 0.6891, 0.06692, 0.6586, 0.01785, 0.6959, 0.01814, 0.7036, 0.07381, 0.7047, 0.07323, 0.6891, 0.0612, 0.6438, 0.105, 0.6311, 0.1056, 0.6486, 0.06178, 0.6595, 0.01814, 0.7036, 0.01534, 0.6963, 0.06809, 0.69, 0.07381, 0.7047, 0.01534, 0.6963, 0.01226, 0.6814, 0.06178, 0.6595, 0.06809, 0.69, 0.1056, 0.6486, 0.1376, 0.6517, 0.1398, 0.662, 0.1127, 0.6827, 0.07323, 0.6891, 0.1184, 0.6817, 0.1114, 0.6476, 0.06692, 0.6586, 0.06178, 0.6595, 0.1056, 0.6486, 0.1127, 0.6827, 0.06809, 0.69, 0.06692, 0.6586, 0.1114, 0.6476, 0.105, 0.6311, 0.0612, 0.6438, 0.07381, 0.7047, 0.1191, 0.6992, 0.1184, 0.6817, 0.07323, 0.6891, 0.06809, 0.69, 0.1127, 0.6827, 0.1191, 0.6992, 0.07381, 0.7047, 0.1394, 0.6514, 0.1415, 0.6617, 0.1417, 0.667, 0.1398, 0.662, 0.1376, 0.6517, 0.1374, 0.6463, 0.1191, 0.6992, 0.1417, 0.667, 0.1415, 0.6617, 0.1184, 0.6817, 0.105, 0.6311, 0.1374, 0.6463, 0.1376, 0.6517, 0.1056, 0.6486, 0.1127, 0.6827, 0.1398, 0.662, 0.1417, 0.667, 0.1191, 0.6992, 0.1184, 0.6817, 0.1415, 0.6617, 0.1394, 0.6514, 0.1114, 0.6476, 0.1114, 0.6476, 0.1394, 0.6514, 0.1374, 0.6463, 0.105, 0.6311, 0.7369, 0.6952, 0.6986, 0.8401, 0.8159, 0.8413, 0.8125, 0.6741, 0.8159, 0.8413, 0.6986, 0.8401, 0.7101, 0.8675, 0.8173, 0.8695, 0.8173, 0.8695, 0.7101, 0.8675, 0.7562, 0.8857, 0.8176, 0.8889, 0.7101, 0.8675, 0.6986, 0.8401, 0.6643, 0.8457, 0.6828, 0.8876, 0.6986, 0.8401, 0.7369, 0.6952, 0.6983, 0.6751, 0.6643, 0.8457, 0.8176, 0.8889, 0.7562, 0.8857, 0.7368, 0.9235, 0.8179, 0.9265, 0.7562, 0.8857, 0.7101, 0.8675, 0.6828, 0.8876, 0.7368, 0.9235, 0.7368, 0.9235, 0.6828, 0.8876, 0.679, 0.8978, 0.7364, 0.9438, 0.6643, 0.8457, 0.6983, 0.6751, 0.693, 0.6921, 0.6591, 0.8512, 0.8179, 0.9265, 0.7368, 0.9235, 0.7364, 0.9438, 0.8179, 0.947, 0.6828, 0.8876, 0.6643, 0.8457, 0.6591, 0.8512, 0.679, 0.8978, 0.4854, 0.7792, 0.4498, 0.7507, 0.4496, 0.7476, 0.485, 0.7677, 0.536, 0.7812, 0.4854, 0.7792, 0.485, 0.7677, 0.5356, 0.7689, 0.485, 0.7677, 0.4496, 0.7476, 0.449, 0.7098, 0.4842, 0.7126, 0.5356, 0.7689, 0.485, 0.7677, 0.4842, 0.7126, 0.5347, 0.7118, 0.4842, 0.7126, 0.449, 0.7098, 0.4589, 0.5908, 0.4826, 0.5849, 0.5347, 0.7118, 0.4842, 0.7126, 0.4826, 0.5849, 0.5331, 0.5828, 0.4588, 0.5972, 0.4589, 0.5908, 0.449, 0.7098, 0.4306, 0.7046, 0.4306, 0.7046, 0.449, 0.7098, 0.4496, 0.7476, 0.4498, 0.7507, 0.7369, 0.6952, 0.8125, 0.6741, 0.8133, 0.6719, 0.7612, 0.6876, 0.7612, 0.6876, 0.8133, 0.6719, 0.8146, 0.6543, 0.7569, 0.6719, 0.7569, 0.6719, 0.8146, 0.6543, 0.8148, 0.6565, 0.7571, 0.6746, 0.7571, 0.6746, 0.8148, 0.6565, 0.8143, 0.6171, 0.7566, 0.6261, 0.7566, 0.6261, 0.8143, 0.6171, 0.8137, 0.5742, 0.7558, 0.5734, 0.7566, 0.6261, 0.7558, 0.5734, 0.7158, 0.5728, 0.7036, 0.6093, 0.7571, 0.6746, 0.7566, 0.6261, 0.7036, 0.6093, 0.6928, 0.6429, 0.7569, 0.6719, 0.7571, 0.6746, 0.6928, 0.6429, 0.6942, 0.6412, 0.7036, 0.6093, 0.7158, 0.5728, 0.6909, 0.5817, 0.6846, 0.59, 0.6928, 0.6429, 0.7036, 0.6093, 0.6846, 0.59, 0.6791, 0.607, 0.6942, 0.6412, 0.6928, 0.6429, 0.6791, 0.607, 0.6799, 0.6061, 0.6791, 0.607, 0.6846, 0.59, 0.6909, 0.5817, 0.6799, 0.6061, 0.7158, 0.5728, 0.7558, 0.5734, 0.7553, 0.5475, 0.7156, 0.5649, 0.7558, 0.5734, 0.8137, 0.5742, 0.813, 0.539, 0.7553, 0.5475, 0.7156, 0.5649, 0.7553, 0.5475, 0.7443, 0.5518, 0.7072, 0.5693, 0.7553, 0.5475, 0.813, 0.539, 0.7959, 0.5402, 0.7443, 0.5518, 0.7213, 0.6671, 0.7603, 0.685, 0.7608, 0.6858, 0.7037, 0.6597, 0.7603, 0.685, 0.8119, 0.6734, 0.8127, 0.6712, 0.7608, 0.6858, 0.5331, 0.5828, 0.4826, 0.5849, 0.4876, 0.5647, 0.533, 0.5607, 0.4589, 0.5908, 0.4638, 0.576, 0.4876, 0.5647, 0.4826, 0.5849, 0.7612, 0.6876, 0.7213, 0.6671, 0.7369, 0.6952, 0.7569, 0.6719, 0.6942, 0.6412, 0.7612, 0.6876, 0.7369, 0.6952, 0.7213, 0.6671, 0.6983, 0.6751, 0.6983, 0.6751, 0.7213, 0.6671, 0.7037, 0.6597, 0.693, 0.6921, 0.4589, 0.5908, 0.4588, 0.5972, 0.4638, 0.576, 0.7213, 0.6671, 0.7612, 0.6876, 0.6942, 0.6412, 0.6942, 0.6412, 0.6799, 0.6061, 0.7072, 0.5693, 0.7156, 0.5649, 0.7072, 0.5693, 0.6909, 0.5817, 0.7158, 0.5728, 0.7156, 0.5649, 0.6909, 0.5817, 0.6909, 0.5817, 0.7072, 0.5693, 0.6799, 0.6061, 0.1607, 0.8839, 0.07683, 0.8916, 0.06103, 0.884, 0.1396, 0.8737, 0.07683, 0.8916, 0.08136, 0.8794, 0.03817, 0.9152, 0.03559, 0.9221, 0.06103, 0.884, 0.07683, 0.8916, 0.03559, 0.9221, 0.02337, 0.9224, 0.1517, 0.8412, 0.07011, 0.8597, 0.08136, 0.8794, 0.1668, 0.8676, 0.02853, 0.9086, 0.01631, 0.909, 0.01904, 0.9791, 0.03559, 0.9221, 0.03817, 0.9152, 0.01904, 0.9791, 0.04978, 0.8642, 0.06103, 0.884, 0.02337, 0.9224, 0.01373, 0.9159, 0.1245, 0.8472, 0.04978, 0.8642, 0.05431, 0.8521, 0.1306, 0.831, 0.1668, 0.8676, 0.08136, 0.8794, 0.07683, 0.8916, 0.1607, 0.8839, 0.07011, 0.8597, 0.05431, 0.8521, 0.01631, 0.909, 0.02853, 0.9086, 0.01631, 0.909, 0.01373, 0.9159, 0.01904, 0.9791, 0.1306, 0.831, 0.05431, 0.8521, 0.07011, 0.8597, 0.1517, 0.8412, 0.1396, 0.8737, 0.06103, 0.884, 0.04978, 0.8642, 0.1245, 0.8472, 0.08136, 0.8794, 0.07011, 0.8597, 0.02853, 0.9086, 0.03817, 0.9152, 0.01373, 0.9159, 0.02337, 0.9224, 0.01904, 0.9791, 0.05431, 0.8521, 0.04978, 0.8642, 0.01373, 0.9159, 0.01631, 0.909, 0.02337, 0.9224, 0.03559, 0.9221, 0.01904, 0.9791, 0.03817, 0.9152, 0.02853, 0.9086, 0.01904, 0.9791, 0.1431, 0.7876, 0.0906, 0.7685, 0.09375, 0.7538, 0.1447, 0.7804, 0.1447, 0.7804, 0.09375, 0.7538, 0.09198, 0.7677, 0.1438, 0.7872, 0.1438, 0.7872, 0.09198, 0.7677, 0.08706, 0.7962, 0.1414, 0.8012, 0.1414, 0.8012, 0.08706, 0.7962, 0.08391, 0.8109, 0.1399, 0.8083, 0.09375, 0.7538, 0.0906, 0.7685, 0.04477, 0.7595, 0.04829, 0.7431, 0.1399, 0.8083, 0.08391, 0.8109, 0.08568, 0.797, 0.1407, 0.8015, 0.1407, 0.8015, 0.08568, 0.797, 0.0906, 0.7685, 0.1431, 0.7876, 0.04477, 0.7595, 0.03927, 0.7915, 0.0123, 0.7729, 0.01397, 0.7632, 0.08706, 0.7962, 0.09198, 0.7677, 0.04631, 0.7587, 0.04081, 0.7906, 0.0906, 0.7685, 0.08568, 0.797, 0.03927, 0.7915, 0.04477, 0.7595, 0.09198, 0.7677, 0.09375, 0.7538, 0.04829, 0.7431, 0.04631, 0.7587, 0.08391, 0.8109, 0.08706, 0.7962, 0.04081, 0.7906, 0.03729, 0.807, 0.08568, 0.797, 0.08391, 0.8109, 0.03729, 0.807, 0.03927, 0.7915, 0.01444, 0.7629, 0.01505, 0.7582, 0.01397, 0.7632, 0.0123, 0.7729, 0.0117, 0.7776, 0.01277, 0.7726, 0.03729, 0.807, 0.04081, 0.7906, 0.01277, 0.7726, 0.0117, 0.7776, 0.04829, 0.7431, 0.04477, 0.7595, 0.01397, 0.7632, 0.01505, 0.7582, 0.03927, 0.7915, 0.03729, 0.807, 0.0117, 0.7776, 0.0123, 0.7729, 0.04081, 0.7906, 0.04631, 0.7587, 0.01444, 0.7629, 0.01277, 0.7726, 0.04631, 0.7587, 0.04829, 0.7431, 0.01505, 0.7582, 0.01444, 0.7629, 0.6523, 0.542, 0.6523, 0.5221, 0.1735, 0.4916, 0.1735, 0.5115, 0.6523, 0.5221, 0.6523, 0.4654, 0.1735, 0.4349, 0.1735, 0.4916, 0.6523, 0.4654, 0.6523, 0.3805, 0.1782, 0.3688, 0.1735, 0.4349, 0.6523, 0.3805, 0.6523, 0.2804, 0.1829, 0.2804, 0.1782, 0.3688, 0.6523, 0.2804, 0.6523, 0.1803, 0.1829, 0.1803, 0.1829, 0.2804, 0.6523, 0.1803, 0.6523, 0.09549, 0.1829, 0.09549, 0.1829, 0.1803, 0.6523, 0.09549, 0.6523, 0.03879, 0.1806, 0.04816, 0.1829, 0.09549, 0.6523, 0.03879, 0.6523, 0.01888, 0.1806, 0.02825, 0.1806, 0.04816, 0.6523, 0.01888, 0.6523, 0.03879, 0.1806, 0.04816, 0.1806, 0.02825, 0.6523, 0.03879, 0.6523, 0.09549, 0.1829, 0.09549, 0.1806, 0.04816, 0.6523, 0.09549, 0.6523, 0.1803, 0.1829, 0.1803, 0.1829, 0.09549, 0.6523, 0.1803, 0.6523, 0.2804, 0.1829, 0.2804, 0.1829, 0.1803, 0.6523, 0.2804, 0.6523, 0.3805, 0.1782, 0.3688, 0.1829, 0.2804, 0.6523, 0.3805, 0.6523, 0.4654, 0.1735, 0.4349, 0.1782, 0.3688, 0.1829, 0.1803, 0.1829, 0.09549, 0.08816, 0.1443, 0.09285, 0.2031, 0.6523, 0.4654, 0.6523, 0.5221, 0.1735, 0.4916, 0.1735, 0.4349, 0.6523, 0.5221, 0.6523, 0.542, 0.1735, 0.5115, 0.1735, 0.4916, 0.6523, 0.1803, 0.7421, 0.189, 0.7421, 0.1115, 0.6523, 0.09549, 0.7955, 0.2804, 0.8801, 0.2804, 0.8763, 0.3352, 0.7932, 0.3719, 0.6523, 0.09549, 0.7891, 0.1162, 0.7932, 0.189, 0.6523, 0.1803, 0.6523, 0.5221, 0.777, 0.5011, 0.7655, 0.5193, 0.6523, 0.542, 0.6523, 0.3805, 0.7421, 0.3719, 0.7421, 0.2804, 0.6523, 0.2804, 0.6523, 0.01888, 0.7679, 0.04623, 0.7793, 0.06442, 0.6523, 0.03879, 0.6523, 0.3805, 0.7932, 0.3719, 0.7867, 0.4494, 0.6523, 0.4654, 0.6523, 0.5221, 0.7541, 0.5011, 0.7421, 0.4494, 0.6523, 0.4654, 0.6523, 0.09549, 0.7421, 0.1115, 0.7564, 0.06442, 0.6523, 0.03879, 0.6523, 0.1803, 0.7932, 0.189, 0.7955, 0.2804, 0.6523, 0.2804, 0.6523, 0.2804, 0.7421, 0.2804, 0.7421, 0.189, 0.6523, 0.1803, 0.6523, 0.03879, 0.7793, 0.06442, 0.7891, 0.1162, 0.6523, 0.09549, 0.6523, 0.4654, 0.7867, 0.4494, 0.777, 0.5011, 0.6523, 0.5221, 0.6523, 0.4654, 0.7421, 0.4494, 0.7421, 0.3719, 0.6523, 0.3805, 0.6523, 0.03879, 0.7564, 0.06442, 0.7679, 0.04623, 0.6523, 0.01888, 0.6523, 0.542, 0.7655, 0.5193, 0.7541, 0.5011, 0.6523, 0.5221, 0.6523, 0.2804, 0.7955, 0.2804, 0.7932, 0.3719, 0.6523, 0.3805, 0.8493, 0.4128, 0.885, 0.4885, 0.8616, 0.4959, 0.8302, 0.4237, 0.7421, 0.189, 0.784, 0.2256, 0.7948, 0.1792, 0.7421, 0.1115, 0.7932, 0.3719, 0.8763, 0.3352, 0.8655, 0.3817, 0.7867, 0.4494, 0.7421, 0.1115, 0.7948, 0.1792, 0.811, 0.1481, 0.7564, 0.06442, 0.7867, 0.4494, 0.8655, 0.3817, 0.8493, 0.4128, 0.777, 0.5011, 0.7564, 0.06442, 0.811, 0.1481, 0.8325, 0.1419, 0.7679, 0.04623, 0.7655, 0.5193, 0.8302, 0.4237, 0.811, 0.4128, 0.7541, 0.5011, 0.777, 0.5011, 0.8493, 0.4128, 0.8302, 0.4237, 0.7655, 0.5193, 0.7679, 0.04623, 0.8325, 0.1419, 0.8493, 0.1481, 0.7793, 0.06442, 0.7541, 0.5011, 0.811, 0.4128, 0.7948, 0.3817, 0.7421, 0.4494, 0.7793, 0.06442, 0.8493, 0.1481, 0.8655, 0.1792, 0.7891, 0.1162, 0.7421, 0.4494, 0.7948, 0.3817, 0.784, 0.3352, 0.7421, 0.3719, 0.7891, 0.1162, 0.8655, 0.1792, 0.8763, 0.2256, 0.7932, 0.189, 0.7421, 0.3719, 0.784, 0.3352, 0.7802, 0.2804, 0.7421, 0.2804, 0.7932, 0.189, 0.8763, 0.2256, 0.8801, 0.2804, 0.7955, 0.2804, 0.7421, 0.2804, 0.7802, 0.2804, 0.784, 0.2256, 0.7421, 0.189, 0.1806, 0.04816, 0.1806, 0.02825, 0.08816, 0.07434, 0.08816, 0.09253, 0.8302, 0.4237, 0.8616, 0.4959, 0.8381, 0.495, 0.811, 0.4128, 0.811, 0.1481, 0.8381, 0.3928, 0.8616, 0.3853, 0.8325, 0.1419, 0.8655, 0.3817, 0.9049, 0.4738, 0.885, 0.4885, 0.8493, 0.4128, 0.7948, 0.1792, 0.8183, 0.4075, 0.8381, 0.3928, 0.811, 0.1481, 0.8763, 0.3352, 0.9182, 0.454, 0.9049, 0.4738, 0.8655, 0.3817, 0.784, 0.2256, 0.805, 0.4273, 0.8183, 0.4075, 0.7948, 0.1792, 0.8801, 0.2804, 0.9228, 0.4322, 0.9182, 0.454, 0.8763, 0.3352, 0.7802, 0.2804, 0.8003, 0.4491, 0.805, 0.4273, 0.784, 0.2256, 0.8763, 0.2256, 0.9182, 0.4116, 0.9228, 0.4322, 0.8801, 0.2804, 0.784, 0.3352, 0.805, 0.4696, 0.8003, 0.4491, 0.7802, 0.2804, 0.8655, 0.1792, 0.9049, 0.3955, 0.9182, 0.4116, 0.8763, 0.2256, 0.7948, 0.3817, 0.8183, 0.4857, 0.805, 0.4696, 0.784, 0.3352, 0.8493, 0.1481, 0.885, 0.3863, 0.9049, 0.3955, 0.8655, 0.1792, 0.811, 0.4128, 0.8381, 0.495, 0.8183, 0.4857, 0.7948, 0.3817, 0.8325, 0.1419, 0.8616, 0.3853, 0.885, 0.3863, 0.8493, 0.1481, 0.1735, 0.4349, 0.1782, 0.3688, 0.08816, 0.3601, 0.08348, 0.4189, 0.1735, 0.4349, 0.1735, 0.4916, 0.08348, 0.4707, 0.08348, 0.4189, 0.1806, 0.04816, 0.1829, 0.09549, 0.08816, 0.1443, 0.08816, 0.09253, 0.1829, 0.2804, 0.1829, 0.1803, 0.09285, 0.2031, 0.09519, 0.2828, 0.1829, 0.1803, 0.1829, 0.2804, 0.09519, 0.2828, 0.09285, 0.2031, 0.1829, 0.09549, 0.1806, 0.04816, 0.08816, 0.09253, 0.08816, 0.1443, 0.1735, 0.4916, 0.1735, 0.4349, 0.08348, 0.4189, 0.08348, 0.4707, 0.1782, 0.3688, 0.1735, 0.4349, 0.08348, 0.4189, 0.08816, 0.3601, 0.1806, 0.02825, 0.1806, 0.04816, 0.08816, 0.09253, 0.08816, 0.07434, 0.1782, 0.3688, 0.1829, 0.2804, 0.09519, 0.2828, 0.08816, 0.3601, 0.1735, 0.4916, 0.1735, 0.5115, 0.08348, 0.4889, 0.08348, 0.4707, 0.1829, 0.09549, 0.1829, 0.1803, 0.09285, 0.2031, 0.08816, 0.1443, 0.09519, 0.2828, 0.08816, 0.3601, 0.03741, 0.33, 0.04444, 0.2828, 0.1735, 0.5115, 0.1735, 0.4916, 0.08348, 0.4707, 0.08348, 0.4889, 0.1829, 0.2804, 0.1782, 0.3688, 0.08816, 0.3601, 0.09519, 0.2828, 0.03273, 0.3631, 0.03741, 0.33, 0.02687, 0.2828, 0.09285, 0.2031, 0.08816, 0.1443, 0.03741, 0.2001, 0.0421, 0.2333, 0.08816, 0.3601, 0.08348, 0.4189, 0.03273, 0.3631, 0.03741, 0.33, 0.08816, 0.1443, 0.08816, 0.09253, 0.03741, 0.1654, 0.03741, 0.2001, 0.08348, 0.4189, 0.08348, 0.4707, 0.03273, 0.3978, 0.03273, 0.3631, 0.08816, 0.09253, 0.08816, 0.07434, 0.03741, 0.1532, 0.03741, 0.1654, 0.08348, 0.4889, 0.08348, 0.4707, 0.03273, 0.3978, 0.03273, 0.41, 0.08348, 0.4707, 0.08348, 0.4889, 0.03273, 0.41, 0.03273, 0.3978, 0.08816, 0.07434, 0.08816, 0.09253, 0.03741, 0.1654, 0.03741, 0.1532, 0.08348, 0.4707, 0.08348, 0.4189, 0.03273, 0.3631, 0.03273, 0.3978, 0.08816, 0.09253, 0.08816, 0.1443, 0.03741, 0.2001, 0.03741, 0.1654, 0.08348, 0.4189, 0.08816, 0.3601, 0.03741, 0.33, 0.03273, 0.3631, 0.08816, 0.1443, 0.09285, 0.2031, 0.0421, 0.2333, 0.03741, 0.2001, 0.08816, 0.3601, 0.09519, 0.2828, 0.04444, 0.2828, 0.03741, 0.33, 0.09285, 0.2031, 0.09519, 0.2828, 0.04444, 0.2828, 0.0421, 0.2333, 0.09519, 0.2828, 0.09285, 0.2031, 0.0421, 0.2333, 0.04444, 0.2828, 0.03741, 0.2001, 0.0421, 0.2333, 0.02687, 0.2828, 0.03741, 0.33, 0.04444, 0.2828, 0.02687, 0.2828, 0.0421, 0.2333, 0.04444, 0.2828, 0.02687, 0.2828, 0.04444, 0.2828, 0.0421, 0.2333, 0.02687, 0.2828, 0.04444, 0.2828, 0.03741, 0.33, 0.02687, 0.2828, 0.0421, 0.2333, 0.03741, 0.2001, 0.02687, 0.2828, 0.03741, 0.33, 0.03273, 0.3631, 0.02687, 0.2828, 0.03741, 0.2001, 0.03741, 0.1654, 0.02687, 0.2828, 0.03273, 0.3631, 0.03273, 0.3978, 0.02687, 0.2828, 0.03741, 0.1654, 0.03741, 0.1532, 0.02687, 0.2828, 0.03273, 0.41, 0.03273, 0.3978, 0.02687, 0.2828, 0.03273, 0.3978, 0.03273, 0.41, 0.02687, 0.2828, 0.03741, 0.1532, 0.03741, 0.1654, 0.02687, 0.2828, 0.03273, 0.3978, 0.03273, 0.3631, 0.02687, 0.2828, 0.03741, 0.1654, 0.03741, 0.2001, 0.02687, 0.2828, 0.9547, 0.3119, 0.9696, 0.3566, 0.9788, 0.3448, 0.9602, 0.3071, 0.9207, 0.1859, 0.9284, 0.3023, 0.9229, 0.3071, 0.9159, 0.1859, 0.9236, 0.08303, 0.9406, 0.0821, 0.9438, 0.1859, 0.9322, 0.1859, 0.9415, 0.3003, 0.9475, 0.3281, 0.9253, 0.333, 0.9284, 0.3023, 0.9438, 0.1859, 0.9547, 0.3119, 0.9602, 0.3071, 0.9485, 0.1859, 0.9406, 0.0821, 0.9437, 0.08252, 0.9485, 0.1859, 0.9438, 0.1859, 0.9547, 0.3023, 0.9696, 0.333, 0.9475, 0.3281, 0.9415, 0.3003, 0.9438, 0.1859, 0.9547, 0.3023, 0.9415, 0.3003, 0.9322, 0.1859, 0.9437, 0.08252, 0.9406, 0.0821, 0.9438, 0.1859, 0.9485, 0.1859, 0.9284, 0.3119, 0.9253, 0.3566, 0.9475, 0.3615, 0.9415, 0.3139, 0.9159, 0.1859, 0.9229, 0.3071, 0.9284, 0.3119, 0.9207, 0.1859, 0.9406, 0.0821, 0.9236, 0.08303, 0.9322, 0.1859, 0.9438, 0.1859, 0.9284, 0.3023, 0.9253, 0.333, 0.9161, 0.3448, 0.9229, 0.3071, 0.9485, 0.1859, 0.9602, 0.3071, 0.9547, 0.3023, 0.9438, 0.1859, 0.9236, 0.08303, 0.906, 0.083, 0.9207, 0.1859, 0.9322, 0.1859, 0.8973, 0.06634, 0.8921, 0.009947, 0.9321, 0.009947, 0.9346, 0.06539, 0.9207, 0.1859, 0.9284, 0.3119, 0.9415, 0.3139, 0.9322, 0.1859, 0.906, 0.083, 0.9035, 0.08354, 0.9159, 0.1859, 0.9207, 0.1859, 0.9322, 0.1859, 0.9415, 0.3003, 0.9284, 0.3023, 0.9207, 0.1859, 0.9602, 0.3071, 0.9788, 0.3448, 0.9696, 0.333, 0.9547, 0.3023, 0.9035, 0.08354, 0.906, 0.083, 0.9207, 0.1859, 0.9159, 0.1859, 0.9415, 0.3139, 0.9475, 0.3615, 0.9696, 0.3566, 0.9547, 0.3119, 0.9322, 0.1859, 0.9415, 0.3139, 0.9547, 0.3119, 0.9438, 0.1859, 0.906, 0.083, 0.9236, 0.08303, 0.9322, 0.1859, 0.9207, 0.1859, 0.9406, 0.0821, 0.9806, 0.06421, 0.9346, 0.06539, 0.9236, 0.08303, 0.9229, 0.3071, 0.9161, 0.3448, 0.9253, 0.3566, 0.9284, 0.3119, 0.9236, 0.08303, 0.9346, 0.06539, 0.8973, 0.06634, 0.906, 0.083, 0.9236, 0.08303, 0.9346, 0.06539, 0.9806, 0.06421, 0.9406, 0.0821, 0.9406, 0.0821, 0.9806, 0.06421, 0.9895, 0.06288, 0.9437, 0.08252, 0.906, 0.083, 0.8973, 0.06634, 0.8924, 0.06647, 0.9035, 0.08354, 0.906, 0.083, 0.8973, 0.06634, 0.9346, 0.06539, 0.9236, 0.08303, 0.9437, 0.08252, 0.9895, 0.06288, 0.9806, 0.06421, 0.9406, 0.0821, 0.9035, 0.08354, 0.8924, 0.06647, 0.8973, 0.06634, 0.906, 0.083, 0.9321, 0.009947, 0.8921, 0.009947, 0.8869, 0.009947, 0.8921, 0.009947, 0.9321, 0.009947, 0.9813, 0.009947, 0.9904, 0.008843, 0.9813, 0.009947, 0.8973, 0.06634, 0.8921, 0.009947, 0.8869, 0.009947, 0.8924, 0.06647, 0.9806, 0.06421, 0.9813, 0.009947, 0.9321, 0.009947, 0.9346, 0.06539, 0.9806, 0.06421, 0.9813, 0.009947, 0.9904, 0.008843, 0.9895, 0.06288, 0.8924, 0.06647, 0.8869, 0.009947, 0.8921, 0.009947, 0.8973, 0.06634, 0.9346, 0.06539, 0.9321, 0.009947, 0.8921, 0.009947, 0.8973, 0.06634, 0.9895, 0.06288, 0.9904, 0.008843, 0.9813, 0.009947, 0.9806, 0.06421, 0.9346, 0.06539, 0.9321, 0.009947, 0.9813, 0.009947, 0.9806, 0.06421, 0.3626, 0.8554, 0.3583, 0.8979, 0.3676, 0.886, 0.3681, 0.8506, 0.3576, 0.7253, 0.3359, 0.8458, 0.3304, 0.8506, 0.3528, 0.7253, 0.3605, 0.6212, 0.3778, 0.6203, 0.381, 0.7253, 0.3693, 0.7253, 0.3493, 0.8438, 0.3359, 0.8691, 0.3135, 0.874, 0.3359, 0.8458, 0.381, 0.7253, 0.3626, 0.8554, 0.3681, 0.8506, 0.3858, 0.7253, 0.3778, 0.6203, 0.3808, 0.6207, 0.3858, 0.7253, 0.381, 0.7253, 0.3626, 0.8458, 0.3583, 0.874, 0.3359, 0.8691, 0.3493, 0.8438, 0.381, 0.7253, 0.3626, 0.8458, 0.3493, 0.8438, 0.3693, 0.7253, 0.3808, 0.6207, 0.3778, 0.6203, 0.381, 0.7253, 0.3858, 0.7253, 0.3359, 0.8554, 0.3135, 0.8979, 0.3359, 0.9029, 0.3493, 0.8575, 0.3528, 0.7253, 0.3304, 0.8506, 0.3359, 0.8554, 0.3576, 0.7253, 0.3778, 0.6203, 0.3605, 0.6212, 0.3693, 0.7253, 0.381, 0.7253, 0.3359, 0.8458, 0.3135, 0.874, 0.3042, 0.886, 0.3304, 0.8506, 0.3858, 0.7253, 0.3681, 0.8506, 0.3626, 0.8458, 0.381, 0.7253, 0.3605, 0.6212, 0.3428, 0.6212, 0.3576, 0.7253, 0.3693, 0.7253, 0.3339, 0.6043, 0.3287, 0.5473, 0.3691, 0.5473, 0.3717, 0.6034, 0.3576, 0.7253, 0.3359, 0.8554, 0.3493, 0.8575, 0.3693, 0.7253, 0.3428, 0.6212, 0.3402, 0.6217, 0.3528, 0.7253, 0.3576, 0.7253, 0.3693, 0.7253, 0.3493, 0.8438, 0.3359, 0.8458, 0.3576, 0.7253, 0.3681, 0.8506, 0.3676, 0.886, 0.3583, 0.874, 0.3626, 0.8458, 0.3402, 0.6217, 0.3428, 0.6212, 0.3576, 0.7253, 0.3528, 0.7253, 0.3493, 0.8575, 0.3359, 0.9029, 0.3583, 0.8979, 0.3626, 0.8554, 0.3693, 0.7253, 0.3493, 0.8575, 0.3626, 0.8554, 0.381, 0.7253, 0.3428, 0.6212, 0.3605, 0.6212, 0.3693, 0.7253, 0.3576, 0.7253, 0.3778, 0.6203, 0.4182, 0.6022, 0.3717, 0.6034, 0.3605, 0.6212, 0.3304, 0.8506, 0.3042, 0.886, 0.3135, 0.8979, 0.3359, 0.8554, 0.3605, 0.6212, 0.3717, 0.6034, 0.3339, 0.6043, 0.3428, 0.6212, 0.3605, 0.6212, 0.3717, 0.6034, 0.4182, 0.6022, 0.3778, 0.6203, 0.3778, 0.6203, 0.4182, 0.6022, 0.4272, 0.6008, 0.3808, 0.6207, 0.3428, 0.6212, 0.3339, 0.6043, 0.329, 0.6045, 0.3402, 0.6217, 0.3428, 0.6212, 0.3339, 0.6043, 0.3717, 0.6034, 0.3605, 0.6212, 0.3808, 0.6207, 0.4272, 0.6008, 0.4182, 0.6022, 0.3778, 0.6203, 0.3402, 0.6217, 0.329, 0.6045, 0.3339, 0.6043, 0.3428, 0.6212, 0.3691, 0.5473, 0.3287, 0.5473, 0.3234, 0.5473, 0.3287, 0.5473, 0.3691, 0.5473, 0.4189, 0.5473, 0.4281, 0.5462, 0.4189, 0.5473, 0.3339, 0.6043, 0.3287, 0.5473, 0.3234, 0.5473, 0.329, 0.6045, 0.4182, 0.6022, 0.4189, 0.5473, 0.3691, 0.5473, 0.3717, 0.6034, 0.4182, 0.6022, 0.4189, 0.5473, 0.4281, 0.5462, 0.4272, 0.6008, 0.329, 0.6045, 0.3234, 0.5473, 0.3287, 0.5473, 0.3339, 0.6043, 0.3717, 0.6034, 0.3691, 0.5473, 0.3287, 0.5473, 0.3339, 0.6043, 0.4272, 0.6008, 0.4281, 0.5462, 0.4189, 0.5473, 0.4182, 0.6022, 0.3717, 0.6034, 0.3691, 0.5473, 0.4189, 0.5473, 0.4182, 0.6022, 0.9547, 0.3119, 0.9602, 0.3071, 0.9788, 0.3448, 0.9696, 0.3566, 0.9207, 0.1859, 0.9159, 0.1859, 0.9229, 0.3071, 0.9284, 0.3023, 0.9236, 0.08303, 0.9322, 0.1859, 0.9438, 0.1859, 0.9406, 0.0821, 0.9415, 0.3003, 0.9284, 0.3023, 0.9253, 0.333, 0.9475, 0.3281, 0.9438, 0.1859, 0.9485, 0.1859, 0.9602, 0.3071, 0.9547, 0.3119, 0.9406, 0.0821, 0.9438, 0.1859, 0.9485, 0.1859, 0.9437, 0.08252, 0.9547, 0.3023, 0.9415, 0.3003, 0.9475, 0.3281, 0.9696, 0.333, 0.9438, 0.1859, 0.9322, 0.1859, 0.9415, 0.3003, 0.9547, 0.3023, 0.9437, 0.08252, 0.9485, 0.1859, 0.9438, 0.1859, 0.9406, 0.0821, 0.9284, 0.3119, 0.9415, 0.3139, 0.9475, 0.3615, 0.9253, 0.3566, 0.9159, 0.1859, 0.9207, 0.1859, 0.9284, 0.3119, 0.9229, 0.3071, 0.9406, 0.0821, 0.9438, 0.1859, 0.9322, 0.1859, 0.9236, 0.08303, 0.9284, 0.3023, 0.9229, 0.3071, 0.9161, 0.3448, 0.9253, 0.333, 0.9485, 0.1859, 0.9438, 0.1859, 0.9547, 0.3023, 0.9602, 0.3071, 0.9236, 0.08303, 0.9322, 0.1859, 0.9207, 0.1859, 0.906, 0.083, 0.8973, 0.06634, 0.9346, 0.06539, 0.9321, 0.009947, 0.8921, 0.009947, 0.9207, 0.1859, 0.9322, 0.1859, 0.9415, 0.3139, 0.9284, 0.3119, 0.906, 0.083, 0.9207, 0.1859, 0.9159, 0.1859, 0.9035, 0.08354, 0.9322, 0.1859, 0.9207, 0.1859, 0.9284, 0.3023, 0.9415, 0.3003, 0.9602, 0.3071, 0.9547, 0.3023, 0.9696, 0.333, 0.9788, 0.3448, 0.9035, 0.08354, 0.9159, 0.1859, 0.9207, 0.1859, 0.906, 0.083, 0.9415, 0.3139, 0.9547, 0.3119, 0.9696, 0.3566, 0.9475, 0.3615, 0.9322, 0.1859, 0.9438, 0.1859, 0.9547, 0.3119, 0.9415, 0.3139, 0.906, 0.083, 0.9207, 0.1859, 0.9322, 0.1859, 0.9236, 0.08303, 0.9406, 0.0821, 0.9236, 0.08303, 0.9346, 0.06539, 0.9806, 0.06421, 0.9229, 0.3071, 0.9284, 0.3119, 0.9253, 0.3566, 0.9161, 0.3448, 0.9236, 0.08303, 0.906, 0.083, 0.8973, 0.06634, 0.9346, 0.06539, 0.9236, 0.08303, 0.9406, 0.0821, 0.9806, 0.06421, 0.9346, 0.06539, 0.9406, 0.0821, 0.9437, 0.08252, 0.9895, 0.06288, 0.9806, 0.06421, 0.906, 0.083, 0.9035, 0.08354, 0.8924, 0.06647, 0.8973, 0.06634, 0.906, 0.083, 0.9236, 0.08303, 0.9346, 0.06539, 0.8973, 0.06634, 0.9437, 0.08252, 0.9406, 0.0821, 0.9806, 0.06421, 0.9895, 0.06288, 0.9035, 0.08354, 0.906, 0.083, 0.8973, 0.06634, 0.8924, 0.06647, 0.9321, 0.009947, 0.9813, 0.009947, 0.9904, 0.008843, 0.9813, 0.009947, 0.9321, 0.009947, 0.8921, 0.009947, 0.8869, 0.009947, 0.8921, 0.009947, 0.8973, 0.06634, 0.8924, 0.06647, 0.8869, 0.009947, 0.8921, 0.009947, 0.9806, 0.06421, 0.9346, 0.06539, 0.9321, 0.009947, 0.9813, 0.009947, 0.9806, 0.06421, 0.9895, 0.06288, 0.9904, 0.008843, 0.9813, 0.009947, 0.8924, 0.06647, 0.8973, 0.06634, 0.8921, 0.009947, 0.8869, 0.009947, 0.9346, 0.06539, 0.8973, 0.06634, 0.8921, 0.009947, 0.9321, 0.009947, 0.9895, 0.06288, 0.9806, 0.06421, 0.9813, 0.009947, 0.9904, 0.008843, 0.9346, 0.06539, 0.9806, 0.06421, 0.9813, 0.009947, 0.9321, 0.009947, 0.3626, 0.8554, 0.3681, 0.8506, 0.3676, 0.886, 0.3583, 0.8979, 0.3576, 0.7253, 0.3528, 0.7253, 0.3304, 0.8506, 0.3359, 0.8458, 0.3605, 0.6212, 0.3693, 0.7253, 0.381, 0.7253, 0.3778, 0.6203, 0.3493, 0.8438, 0.3359, 0.8458, 0.3135, 0.874, 0.3359, 0.8691, 0.381, 0.7253, 0.3858, 0.7253, 0.3681, 0.8506, 0.3626, 0.8554, 0.3778, 0.6203, 0.381, 0.7253, 0.3858, 0.7253, 0.3808, 0.6207, 0.3626, 0.8458, 0.3493, 0.8438, 0.3359, 0.8691, 0.3583, 0.874, 0.381, 0.7253, 0.3693, 0.7253, 0.3493, 0.8438, 0.3626, 0.8458, 0.3808, 0.6207, 0.3858, 0.7253, 0.381, 0.7253, 0.3778, 0.6203, 0.3359, 0.8554, 0.3493, 0.8575, 0.3359, 0.9029, 0.3135, 0.8979, 0.3528, 0.7253, 0.3576, 0.7253, 0.3359, 0.8554, 0.3304, 0.8506, 0.3778, 0.6203, 0.381, 0.7253, 0.3693, 0.7253, 0.3605, 0.6212, 0.3359, 0.8458, 0.3304, 0.8506, 0.3042, 0.886, 0.3135, 0.874, 0.3858, 0.7253, 0.381, 0.7253, 0.3626, 0.8458, 0.3681, 0.8506, 0.3605, 0.6212, 0.3693, 0.7253, 0.3576, 0.7253, 0.3428, 0.6212, 0.3339, 0.6043, 0.3717, 0.6034, 0.3691, 0.5473, 0.3287, 0.5473, 0.3576, 0.7253, 0.3693, 0.7253, 0.3493, 0.8575, 0.3359, 0.8554, 0.3428, 0.6212, 0.3576, 0.7253, 0.3528, 0.7253, 0.3402, 0.6217, 0.3693, 0.7253, 0.3576, 0.7253, 0.3359, 0.8458, 0.3493, 0.8438, 0.3681, 0.8506, 0.3626, 0.8458, 0.3583, 0.874, 0.3676, 0.886, 0.3402, 0.6217, 0.3528, 0.7253, 0.3576, 0.7253, 0.3428, 0.6212, 0.3493, 0.8575, 0.3626, 0.8554, 0.3583, 0.8979, 0.3359, 0.9029, 0.3693, 0.7253, 0.381, 0.7253, 0.3626, 0.8554, 0.3493, 0.8575, 0.3428, 0.6212, 0.3576, 0.7253, 0.3693, 0.7253, 0.3605, 0.6212, 0.3778, 0.6203, 0.3605, 0.6212, 0.3717, 0.6034, 0.4182, 0.6022, 0.3304, 0.8506, 0.3359, 0.8554, 0.3135, 0.8979, 0.3042, 0.886, 0.3605, 0.6212, 0.3428, 0.6212, 0.3339, 0.6043, 0.3717, 0.6034, 0.3605, 0.6212, 0.3778, 0.6203, 0.4182, 0.6022, 0.3717, 0.6034, 0.3778, 0.6203, 0.3808, 0.6207, 0.4272, 0.6008, 0.4182, 0.6022, 0.3428, 0.6212, 0.3402, 0.6217, 0.329, 0.6045, 0.3339, 0.6043, 0.3428, 0.6212, 0.3605, 0.6212, 0.3717, 0.6034, 0.3339, 0.6043, 0.3808, 0.6207, 0.3778, 0.6203, 0.4182, 0.6022, 0.4272, 0.6008, 0.3402, 0.6217, 0.3428, 0.6212, 0.3339, 0.6043, 0.329, 0.6045, 0.3691, 0.5473, 0.4189, 0.5473, 0.4281, 0.5462, 0.4189, 0.5473, 0.3691, 0.5473, 0.3287, 0.5473, 0.3234, 0.5473, 0.3287, 0.5473, 0.3339, 0.6043, 0.329, 0.6045, 0.3234, 0.5473, 0.3287, 0.5473, 0.4182, 0.6022, 0.3717, 0.6034, 0.3691, 0.5473, 0.4189, 0.5473, 0.4182, 0.6022, 0.4272, 0.6008, 0.4281, 0.5462, 0.4189, 0.5473, 0.329, 0.6045, 0.3339, 0.6043, 0.3287, 0.5473, 0.3234, 0.5473, 0.3717, 0.6034, 0.3339, 0.6043, 0.3287, 0.5473, 0.3691, 0.5473, 0.4272, 0.6008, 0.4182, 0.6022, 0.4189, 0.5473, 0.4281, 0.5462, 0.3717, 0.6034, 0.4182, 0.6022, 0.4189, 0.5473, 0.3691, 0.5473, 0.3422, 0.9584, 0.3429, 0.9485, 0.2028, 0.8774, 0.1954, 0.884, 0.5067, 0.9103, 0.512, 0.9187, 0.3422, 0.9584, 0.3429, 0.9485, 0.5968, 0.8494, 0.512, 0.9187, 0.5172, 0.9271, 0.5993, 0.859, 0.3429, 0.9485, 0.3422, 0.9584, 0.1954, 0.884, 0.2028, 0.8774, 0.512, 0.9187, 0.5172, 0.9271, 0.3415, 0.9682, 0.3422, 0.9584, 0.5993, 0.859, 0.5172, 0.9271, 0.5172, 0.9271, 0.5993, 0.859, 0.3415, 0.9682, 0.3415, 0.9682, 0.188, 0.8905, 0.188, 0.8905, 0.5172, 0.9271, 0.512, 0.9187, 0.3422, 0.9584, 0.3415, 0.9682, 0.5993, 0.859, 0.5172, 0.9271, 0.512, 0.9187, 0.5968, 0.8494, 0.3422, 0.9584, 0.3415, 0.9682, 0.188, 0.8905, 0.1954, 0.884, 0.512, 0.9187, 0.5067, 0.9103, 0.3429, 0.9485, 0.3422, 0.9584, 0.5968, 0.8494, 0.512, 0.9187, 0.5067, 0.9103, 0.5943, 0.8399, 0.5067, 0.9103, 0.5067, 0.9103, 0.3429, 0.9485, 0.3429, 0.9485, 0.5172, 0.9271, 0.5172, 0.9271, 0.3415, 0.9682, 0.3415, 0.9682, 0.5943, 0.8399, 0.5067, 0.9103, 0.5067, 0.9103, 0.5943, 0.8399, 0.3415, 0.9682, 0.3422, 0.9584, 0.1954, 0.884, 0.188, 0.8905, 0.1954, 0.884, 0.2028, 0.8774, 0.1778, 0.7381, 0.168, 0.7371, 0.5943, 0.8399, 0.5067, 0.9103, 0.512, 0.9187, 0.5968, 0.8494, 0.3429, 0.9485, 0.3429, 0.9485, 0.2028, 0.8774, 0.2028, 0.8774, 0.1582, 0.7361, 0.1582, 0.7361, 0.145, 0.711, 0.145, 0.711, 0.188, 0.8905, 0.1954, 0.884, 0.168, 0.7371, 0.1582, 0.7361, 0.1954, 0.884, 0.188, 0.8905, 0.1582, 0.7361, 0.168, 0.7371, 0.2028, 0.8774, 0.2028, 0.8774, 0.1778, 0.7381, 0.1778, 0.7381, 0.188, 0.8905, 0.188, 0.8905, 0.1582, 0.7361, 0.1582, 0.7361, 0.2028, 0.8774, 0.1954, 0.884, 0.168, 0.7371, 0.1778, 0.7381, 0.145, 0.711, 0.1704, 0.7135, 0.18, 0.6175, 0.1712, 0.6166, 0.1778, 0.7381, 0.168, 0.7371, 0.1704, 0.7135, 0.1957, 0.7161, 0.168, 0.7371, 0.1778, 0.7381, 0.1957, 0.7161, 0.1704, 0.7135, 0.1582, 0.7361, 0.168, 0.7371, 0.1704, 0.7135, 0.145, 0.711, 0.168, 0.7371, 0.1582, 0.7361, 0.145, 0.711, 0.1704, 0.7135, 0.1778, 0.7381, 0.1778, 0.7381, 0.1957, 0.7161, 0.1957, 0.7161, 0.1712, 0.6166, 0.18, 0.6175, 0.1888, 0.6184, 0.1888, 0.6184, 0.18, 0.6175, 0.1712, 0.6166, 0.1704, 0.7135, 0.145, 0.711, 0.1712, 0.6166, 0.18, 0.6175, 0.1957, 0.7161, 0.1957, 0.7161, 0.1888, 0.6184, 0.1888, 0.6184, 0.145, 0.711, 0.145, 0.711, 0.1712, 0.6166, 0.1712, 0.6166, 0.1957, 0.7161, 0.1704, 0.7135, 0.18, 0.6175, 0.1888, 0.6184, 0.1704, 0.7135, 0.1957, 0.7161, 0.1888, 0.6184, 0.18, 0.6175])
me_cylinder_001.materials.append(mat_mat_cow)
me_cylinder_001.use_remesh_preserve_volume = False
me_cylinder_001.use_remesh_preserve_attributes = False
me_cylinder_001.use_mirror_vertex_groups = False
me_cylinder_001.update()

# ---- objects
ob_cylinder_001 = bpy.data.objects.new('Cylinder.001', me_cylinder_001)

# ---- transforms, parenting, visibility, modifiers, constraints
ob_cylinder_001.location = (0.0, 0.0, 0.0)
ob_cylinder_001.rotation_euler = (1.571, 2.22e-16, -2.22e-16)
ob_cylinder_001.lineart.crease_threshold = 0.0

# ---- collection membership
col_collection_1.objects.link(ob_cylinder_001)

# ---- scene / render settings (as saved in the file)
scene.frame_start = 1; scene.frame_end = 250; scene.frame_set(1)
scene.render.engine = 'BLENDER_EEVEE_NEXT'
scene.render.resolution_percentage = 50
scene.render.dither_intensity = 0.0
scene.cycles.use_denoising = False
scene.cycles.samples = 128
scene.cycles.sampling_pattern = 'TABULATED_SOBOL'
scene.cycles.use_adaptive_sampling = False
scene.cycles.use_light_tree = False
scene.cycles.blur_glossy = 0.0
scene.cycles.sample_clamp_indirect = 0.0
scene.view_settings.view_transform = 'Standard'
bpy.context.view_layer.update()

# ---- added for rendering (the .blend has no active camera and no usable light): camera, sun
cam_auto = bpy.data.cameras.new('AutoCamera')
cam_auto.lens = 50.0
cam_auto.sensor_width = 36.0
cam_auto.clip_end = 1000.0
ob_auto_camera = bpy.data.objects.new('AutoCamera', cam_auto)
scene.collection.objects.link(ob_auto_camera)
ob_auto_camera.location = (3.83342, -4.76048, 4.0724)
ob_auto_camera.rotation_euler = (1.09748, -7.21219e-08, 0.694738)
scene.camera = ob_auto_camera
light_auto_sun = bpy.data.lights.new('AutoSun', 'SUN')
light_auto_sun.energy = 3.0
light_auto_sun.angle = 0.0523599
ob_auto_sun = bpy.data.objects.new('AutoSun', light_auto_sun)
scene.collection.objects.link(ob_auto_sun)
ob_auto_sun.rotation_euler = (0.872665, 0.174533, 0.523599)
bpy.context.view_layer.update()
